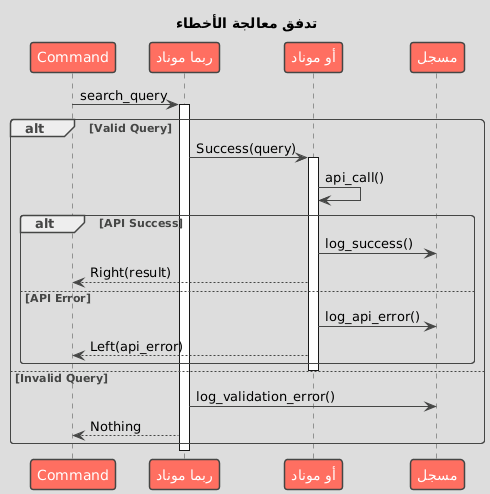

The diagram above was rendered by PlantUML. Its source (embedded in the PNG):
@startuml

skinparam BackgroundColor DDDDDD
skinparam shadowing false
skinparam RoundCorner 7
skinparam ArrowColor 454645
skinparam FontColor 454645
skinparam SequenceLifeLineBorderColor 454645
skinparam SequenceGroupHeaderFontColor 454645
skinparam SequenceGroupFontColor 454645
skinparam SequenceGroupBorderColor 454645
skinparam SequenceGroupBorderThickness 1

skinparam sequenceDivider {
    BorderColor 454645
    BorderThickness 1
    FontColor 454645
}

skinparam participant {
    BackgroundColor FF6F61
    BorderColor 454645
    FontColor White
    BorderThickness 1.5
}

skinparam database {
    BackgroundColor 98DDDE
    BorderColor 454645
    FontColor 454645
}

skinparam entity {
    BackgroundColor FFDA29
    BorderColor 454645
    FontColor 454645
}

skinparam note {
    BackgroundColor LightGreen
    BorderColor 454645
    FontColor 454645
    BorderThickness 1
}

skinparam actor {
    BackgroundColor 454645
    BorderColor 454645
    FontColor 454645
}

skinparam boundary {
    BackgroundColor FFDA29
    BorderColor 454645
    FontColor 454645
}

skinparam control {
    BackgroundColor FFDA29
    BorderColor 454645
    FontColor 454645
}

skinparam collections {
    BackgroundColor FF6F61
    BorderColor 454645
    FontColor 454645
    BorderThickness 1.5
}

skinparam queue {
    BackgroundColor FF6F61
    BorderColor 454645
    FontColor FFF
    BorderThickness 1.5
}

title تدفق معالجة الأخطاء
participant "Command" as C
participant "ربما موناد" as M
participant "أو موناد" as E
participant "مسجل" as L

C -> M: search_query
activate M

alt Valid Query
  M -> E: Success(query)
  activate E
  E -> E: api_call()

  alt API Success
    E -> L: log_success()
    E --> C: Right(result)
  else API Error
    E -> L: log_api_error()
    E --> C: Left(api_error)
  end
  deactivate E

else Invalid Query
  M -> L: log_validation_error()
  M --> C: Nothing
end

deactivate M

@enduml